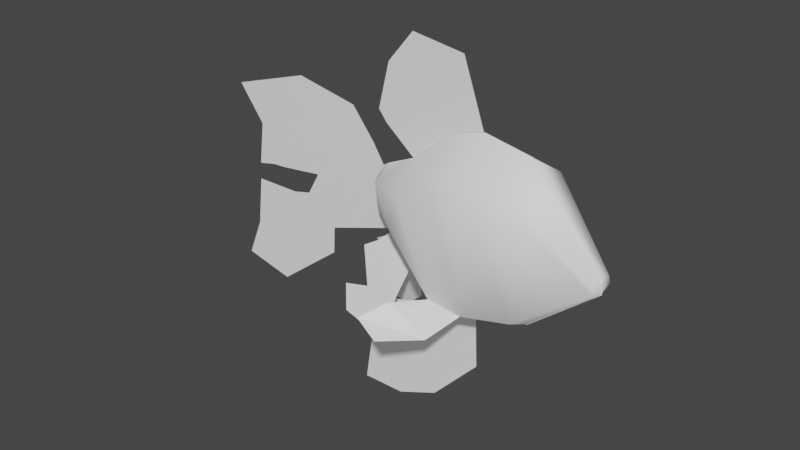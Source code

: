 # Source: fish_fancier2_shadow.blend  (saved by Blender 3.0.42; exported with 4.5.12 LTS)
import bpy
from mathutils import Matrix  # noqa: F401  (used for matrix-valued properties, if any)

bpy.ops.wm.read_factory_settings(use_empty=True)
scene = bpy.context.scene
scene.name = 'Scene'

# ---- collections
col_collection = bpy.data.collections.new('Collection'); scene.collection.children.link(col_collection)

# ---- materials (node trees are filled in below, after node groups)
mat_onlyshadow = bpy.data.materials.new('OnlyShadow')
mat_onlyshadow.use_transparent_shadow = False

# ---- material node trees
mat_onlyshadow.use_nodes = True; mat_onlyshadow.node_tree.nodes.clear()
_N = mat_onlyshadow.node_tree.nodes; _L = mat_onlyshadow.node_tree.links
n0 = _N.new('ShaderNodeBsdfPrincipled'); n0.name = 'Principled BSDF'; n0.location = (10, 300)
n0.distribution = 'GGX'
n0.subsurface_method = 'RANDOM_WALK_SKIN'
n0.inputs[3].default_value = 1.45
n0.inputs[27].default_value = (0.0, 0.0, 0.0, 1.0)
n0.inputs[28].default_value = 1.0
n1 = _N.new('ShaderNodeOutputMaterial'); n1.name = 'Material Output'; n1.location = (300, 300)
_L.new(n0.outputs[0], n1.inputs[0])
n1.is_active_output = True

# ---- world
world_world = bpy.data.worlds.new('World'); scene.world = world_world
world_world.use_nodes = True; world_world.node_tree.nodes.clear()
_N = world_world.node_tree.nodes; _L = world_world.node_tree.links
n0 = _N.new('ShaderNodeOutputWorld'); n0.name = 'World Output'; n0.location = (450, 300)
n1 = _N.new('ShaderNodeBackground'); n1.name = 'Background'; n1.location = (10, 300)
n1.inputs[0].default_value = (0.05088, 0.05088, 0.05088, 1.0)
n1.inputs[1].default_value = 3.7
n2 = _N.new('ShaderNodeBackground'); n2.name = 'Background.001'; n2.location = (9, 161)
n2.inputs[0].default_value = (0.05088, 0.05088, 0.05088, 1.0)
n3 = _N.new('ShaderNodeMixShader'); n3.name = 'Mix Shader'; n3.location = (230, 283)
n4 = _N.new('ShaderNodeLightPath'); n4.name = 'Light Path'; n4.location = (0, 31)
_L.new(n1.outputs[0], n3.inputs[1])
_L.new(n3.outputs[0], n0.inputs[0])
_L.new(n4.outputs[0], n3.inputs[0])
_L.new(n2.outputs[0], n3.inputs[2])
n0.is_active_output = True
world_world.color = (0.05088, 0.05088, 0.05088)
world_world.use_sun_shadow = False
world_world.sun_shadow_jitter_overblur = 0.0

# ---- meshes
me_cube_001 = bpy.data.meshes.new('Cube.001')
me_cube_001.from_pydata([(-0.0386, -0.01611, 0.05975), (-0.03991, -0.01942, 0.1028), (-0.04125, 0.0, 0.05049), (-0.03708, 0.0, 0.1194), (0.03089, -0.07358, 0.03697), (0.03101, -0.0588, 0.1089), (0.04278, 0.0, -0.01396), (0.03399, 0.0, 0.1488), (0.1174, -0.08239, -0.07022), (0.1209, -0.08221, 0.1591), (0.09727, 0.0, -0.09638), (0.1293, 0.0, 0.215), (0.2772, -0.06554, -0.07683), (0.2858, -0.08008, 0.1489), (0.267, 0.0, -0.1105), (0.2831, 0.0, 0.1995), (0.4127, -0.02797, -0.000466), (0.4104, -0.02797, 0.01222), (0.4119, 0.0, -0.009951), (0.4111, 0.0, 0.02182), (0.1777, -0.07117, -0.09085), (0.1843, -0.08117, 0.1734), (0.159, 0.0, -0.1203), (0.1881, 0.0, 0.2246), (-0.02459, 0.0, 0.2048), (0.0405, 0.0, 0.2904), (0.1531, 0.0, 0.3538), (-0.03994, 0.0, 0.2282), (-0.0103, 0.0, 0.3188), (0.04705, 0.0, 0.3782), (0.03501, -0.1765, -0.08812), (0.06634, -0.1713, -0.1282), (0.06769, -0.1312, -0.06926), (0.1373, -0.119, -0.1275), (-0.01567, 0.0, 0.001535), (-0.024, 0.0, 0.1257), (-0.02584, -0.03739, 0.05328), (-0.02542, -0.04071, 0.104), (0.004668, -0.03571, -0.1159), (-0.05423, -0.01312, -0.02787), (-0.006936, -0.04806, -0.1583), (-0.08431, -0.01838, -0.04264), (-0.05296, -0.05926, -0.1921), (-0.0656, -0.03832, -0.116), (-0.1093, -0.05581, -0.1725), (-0.1175, -0.04211, -0.1227), (-0.179, 0.0, 0.05898), (-0.05961, 0.0, 0.162), (-0.1773, 0.0, -0.03754), (-0.2084, 0.0, 0.06676), (-0.1459, 0.0, 0.1313), (-0.1866, 0.0, 0.02484), (0.04324, 0.0, -0.1324), (0.1556, 0.0, -0.2351), (-0.02346, 0.0, -0.1484), (0.05294, 0.0, -0.3299), (-0.04479, 0.0, -0.151), (-0.03372, 0.0, -0.3591), (-0.07332, 0.0, -0.1418), (-0.1222, 0.0, -0.3528), (-0.1022, 0.0, 0.2247), (-0.301, 0.0, 0.06288), (-0.2002, 0.0, 0.1521), (-0.1843, 0.0, -0.09264), (-0.2381, 0.0, 0.022), (-0.2429, 0.0, -0.02635), (-0.3985, 0.0, 0.2212), (-0.3682, 0.0, 0.0582), (-0.3501, 0.0, 0.1447), (-0.2292, 0.0, 0.2604), (-0.2788, 0.0, 0.1598), (-0.3285, 0.0, 0.06357), (-0.4306, 0.0, -0.1544), (-0.3729, 0.0, 0.02285), (-0.3925, 0.0, -0.07814), (-0.3326, 0.0, -0.07735), (-0.3283, 0.0, -0.1877), (-0.2772, 0.0, 0.0158), (-0.04193, 0.0, 0.05056), (-0.03777, 0.0, 0.1218), (0.04304, 0.0, -0.01411), (0.03419, 0.0, 0.1497), (0.09787, 0.0, -0.09704), (0.1301, 0.0, 0.2163), (0.2685, 0.0, -0.1112), (0.2846, 0.0, 0.2007), (0.4141, 0.0, -0.01015), (0.4132, 0.0, 0.02182), (0.16, 0.0, -0.1211), (0.1893, 0.0, 0.226), (-0.01578, 0.0, 0.001484), (-0.0244, 0.0, 0.1286)], [], [(0, 1, 3, 2), (5, 4, 8, 9), (36, 37, 1, 0), (34, 6, 4, 36), (35, 3, 1, 37), (21, 20, 12, 13), (4, 6, 10, 8), (7, 5, 9, 11), (13, 12, 16, 17), (20, 22, 14, 12), (23, 21, 13, 15), (18, 19, 17, 16), (12, 14, 18, 16), (15, 13, 17, 19), (11, 9, 21, 23), (8, 10, 22, 20), (9, 8, 20, 21), (11, 23, 26, 25), (7, 11, 25, 24), (25, 26, 29, 28), (24, 25, 28, 27), (33, 32, 30, 31), (20, 8, 32, 33), (7, 35, 37, 5), (2, 34, 36, 0), (4, 5, 37, 36), (6, 34, 39, 38), (38, 39, 41, 40), (40, 41, 43, 42), (42, 43, 45, 44), (34, 2, 46, 48), (2, 3, 47, 46), (48, 46, 49, 51), (46, 47, 50, 49), (22, 10, 52, 53), (53, 52, 54, 55), (55, 54, 56, 57), (57, 56, 58, 59), (50, 47, 60, 62), (49, 50, 62, 61), (48, 51, 65, 63), (51, 49, 64, 65), (70, 69, 66, 68), (71, 70, 68, 67), (61, 62, 70, 71), (62, 60, 69, 70), (76, 75, 74, 72), (75, 77, 73, 74), (65, 64, 77, 75), (63, 65, 75, 76), (23, 15, 85, 89), (18, 14, 84, 86), (14, 22, 88, 84), (10, 6, 80, 82), (15, 19, 87, 85), (23, 89, 83, 11), (3, 79, 78, 2), (11, 83, 81, 7), (2, 78, 90, 34), (34, 90, 80, 6), (19, 18, 86, 87), (35, 7, 81, 91), (3, 35, 91, 79), (10, 82, 88, 22)])
me_cube_001.polygons.foreach_set('use_smooth', [1, 1, 1, 1, 1, 1, 1, 1, 1, 1, 1, 1, 1, 1, 1, 1, 1, 0, 0, 0, 0, 0, 0, 1, 1, 1, 0, 0, 0, 0, 0, 0, 0, 0, 0, 0, 0, 0, 0, 0, 0, 0, 0, 0, 0, 0, 0, 0, 0, 0, 1, 1, 1, 1, 1, 1, 1, 1, 1, 1, 1, 1, 1, 1])
_uv = me_cube_001.uv_layers.new(name='UVMap')
_uv.uv.foreach_set('vector', [0.1303, 0.08746, 0.1576, 0.07428, 0.1772, 0.03582, 0.1138, 0.06731, 0.2019, 0.2237, 0.1455, 0.2608, 0.1174, 0.4945, 0.2763, 0.4095, 0.1336, 0.1266, 0.1664, 0.1094, 0.1576, 0.07428, 0.1303, 0.08746, 0.07206, 0.1346, 0.03892, 0.2821, 0.1455, 0.2608, 0.1336, 0.1266, 0.1992, 0.05225, 0.1772, 0.03582, 0.1576, 0.07428, 0.1664, 0.1094, 0.3127, 0.5376, 0.1273, 0.6277, 0.1783, 0.7396, 0.3166, 0.6815, 0.1455, 0.2608, 0.03892, 0.2821, 0.01924, 0.4637, 0.1174, 0.4945, 0.275, 0.159, 0.2019, 0.2237, 0.2763, 0.4095, 0.3809, 0.3689, 0.3166, 0.6815, 0.1783, 0.7396, 0.2543, 0.9209, 0.2846, 0.9036, 0.1273, 0.6277, 0.03404, 0.6257, 0.08707, 0.7858, 0.1783, 0.7396, 0.4147, 0.5133, 0.3127, 0.5376, 0.3166, 0.6815, 0.4176, 0.6629, 0.2333, 0.9711, 0.32, 0.94, 0.2846, 0.9036, 0.2543, 0.9209, 0.1783, 0.7396, 0.08707, 0.7858, 0.2333, 0.9711, 0.2543, 0.9209, 0.4176, 0.6629, 0.3166, 0.6815, 0.2846, 0.9036, 0.32, 0.94, 0.3809, 0.3689, 0.2763, 0.4095, 0.3127, 0.5376, 0.4147, 0.5133, 0.1174, 0.4945, 0.01924, 0.4637, 0.03404, 0.6257, 0.1273, 0.6277, 0.2763, 0.4095, 0.1174, 0.4945, 0.1273, 0.6277, 0.3127, 0.5376, 0.9641, 0.5059, 0.9797, 0.5835, 0.9101, 0.5328, 0.9116, 0.4077, 0.9705, 0.3756, 0.9641, 0.5059, 0.9116, 0.4077, 0.9515, 0.322, 0.9116, 0.4077, 0.9101, 0.5328, 0.8664, 0.4621, 0.8757, 0.3358, 0.9515, 0.322, 0.9116, 0.4077, 0.8757, 0.3358, 0.9302, 0.2995, 0.5207, 0.4021, 0.6573, 0.3483, 0.7314, 0.385, 0.6673, 0.4187, 0.4345, 0.3557, 0.5486, 0.3272, 0.6573, 0.3483, 0.5207, 0.4021, 0.275, 0.159, 0.1992, 0.05225, 0.1664, 0.1094, 0.2019, 0.2237, 0.1138, 0.06731, 0.07206, 0.1346, 0.1336, 0.1266, 0.1303, 0.08746, 0.1455, 0.2608, 0.2019, 0.2237, 0.1664, 0.1094, 0.1336, 0.1266, 0.8516, 0.3545, 0.8578, 0.4449, 0.8315, 0.4884, 0.7815, 0.3896, 0.7815, 0.3896, 0.8315, 0.4884, 0.8184, 0.5265, 0.7527, 0.3967, 0.7527, 0.3967, 0.8184, 0.5265, 0.7732, 0.4857, 0.7256, 0.4527, 0.7256, 0.4527, 0.7732, 0.4857, 0.7629, 0.5554, 0.7317, 0.5337, 0.4544, 0.2725, 0.4678, 0.2298, 0.5713, 0.1931, 0.5453, 0.2755, 0.4678, 0.2298, 0.4396, 0.1852, 0.5168, 0.1072, 0.5713, 0.1931, 0.5453, 0.2755, 0.5713, 0.1931, 0.6017, 0.184, 0.5966, 0.2231, 0.5713, 0.1931, 0.5168, 0.1072, 0.5837, 0.1342, 0.6017, 0.184, 0.9793, 0.2951, 0.9144, 0.2709, 0.9045, 0.2277, 0.9793, 0.221, 0.9793, 0.221, 0.9045, 0.2277, 0.8838, 0.2131, 0.9762, 0.1325, 0.9762, 0.1325, 0.8838, 0.2131, 0.8691, 0.2042, 0.92, 0.08741, 0.92, 0.08741, 0.8691, 0.2042, 0.8464, 0.1994, 0.8724, 0.02594, 0.5837, 0.1342, 0.5168, 0.1072, 0.599, 0.05829, 0.6437, 0.1119, 0.6017, 0.184, 0.5837, 0.1342, 0.6437, 0.1119, 0.6812, 0.1794, 0.5453, 0.2755, 0.5966, 0.2231, 0.636, 0.2576, 0.6006, 0.3062, 0.5966, 0.2231, 0.6017, 0.184, 0.6638, 0.2157, 0.636, 0.2576, 0.7175, 0.09862, 0.7317, 0.01698, 0.8586, 0.03602, 0.7717, 0.1054, 0.7059, 0.1765, 0.7175, 0.09862, 0.7717, 0.1054, 0.7378, 0.1777, 0.6812, 0.1794, 0.6437, 0.1119, 0.7175, 0.09862, 0.7059, 0.1765, 0.6437, 0.1119, 0.599, 0.05829, 0.7317, 0.01698, 0.7175, 0.09862, 0.7774, 0.3578, 0.7495, 0.2901, 0.8297, 0.2717, 0.9052, 0.3086, 0.7495, 0.2901, 0.7118, 0.2138, 0.7621, 0.2043, 0.8297, 0.2717, 0.636, 0.2576, 0.6638, 0.2157, 0.7118, 0.2138, 0.7495, 0.2901, 0.6006, 0.3062, 0.636, 0.2576, 0.7495, 0.2901, 0.7774, 0.3578, 0.4147, 0.5133, 0.4176, 0.6629, 0.4239, 0.6674, 0.4218, 0.5144, 0.2333, 0.9711, 0.08707, 0.7858, 0.08307, 0.7936, 0.2329, 0.983, 0.08707, 0.7858, 0.03404, 0.6257, 0.02804, 0.6307, 0.08307, 0.7936, 0.01924, 0.4637, 0.03892, 0.2821, 0.03207, 0.2808, 0.01238, 0.4654, 0.4176, 0.6629, 0.32, 0.94, 0.3241, 0.9502, 0.4239, 0.6674, 0.4147, 0.5133, 0.4218, 0.5144, 0.3879, 0.3667, 0.3809, 0.3689, 0.1772, 0.03582, 0.1778, 0.0272, 0.1103, 0.05975, 0.1138, 0.06731, 0.3809, 0.3689, 0.3879, 0.3667, 0.2807, 0.1536, 0.275, 0.159, 0.1138, 0.06731, 0.1103, 0.05975, 0.06617, 0.13, 0.07206, 0.1346, 0.07206, 0.1346, 0.06617, 0.13, 0.03207, 0.2808, 0.03892, 0.2821, 0.32, 0.94, 0.2333, 0.9711, 0.2329, 0.983, 0.3241, 0.9502, 0.1992, 0.05225, 0.275, 0.159, 0.2807, 0.1536, 0.2032, 0.04404, 0.1772, 0.03582, 0.1992, 0.05225, 0.2032, 0.04404, 0.1778, 0.0272, 0.01924, 0.4637, 0.01238, 0.4654, 0.02804, 0.6307, 0.03404, 0.6257])
me_cube_001.materials.append(mat_onlyshadow)
me_cube_001.use_remesh_fix_poles = True
me_cube_001.use_remesh_preserve_attributes = False
me_cube_001.use_paint_bone_selection = False
me_cube_001.use_paint_mask = True
me_cube_001.update()

# ---- objects
ob_empty = bpy.data.objects.new('Empty', None)
ob_cube = bpy.data.objects.new('Cube', me_cube_001)

# ---- transforms, parenting, visibility, modifiers, constraints
ob_empty.location = (-0.007904, 2.811e-09, -0.02092)
ob_empty.rotation_euler = (1.571, -0.07457, -1.004e-08)
ob_empty.scale = (0.1431, 0.1431, 0.1431)
ob_empty.empty_display_type = 'IMAGE'
ob_empty.empty_display_size = 5.0
ob_empty.use_empty_image_alpha = True
ob_empty.color = (1.0, 1.0, 1.0, 0.1789)
ob_cube.location = (-0.0007804, -3.962e-11, 0.0002948)
ob_cube.rotation_euler = (3.745e-10, -0.07457, -1.004e-08)
_vg = ob_cube.vertex_groups.new(name='AllFin')
_m = ob_cube.modifiers.new('Mirror', 'MIRROR')
_m.use_axis = (False, True, False)
_m.use_clip = True

# ---- collection membership
col_collection.objects.link(ob_empty)
col_collection.objects.link(ob_cube)

# ---- scene / render settings (as saved in the file)
scene.frame_start = 1; scene.frame_end = 250; scene.frame_set(1)
scene.render.engine = 'BLENDER_EEVEE_NEXT'
scene.cycles.sampling_pattern = 'TABULATED_SOBOL'
scene.cycles.use_light_tree = False
scene.view_settings.view_transform = 'Filmic'
bpy.context.view_layer.update()

# ---- added for rendering (the .blend has no active camera and no usable light): camera, sun
cam_auto = bpy.data.cameras.new('AutoCamera')
cam_auto.lens = 50.0
cam_auto.sensor_width = 36.0
cam_auto.clip_end = 1000.0
ob_auto_camera = bpy.data.objects.new('AutoCamera', cam_auto)
scene.collection.objects.link(ob_auto_camera)
ob_auto_camera.location = (1.14837, -1.3897, 0.935682)
ob_auto_camera.rotation_euler = (1.09748, -7.21219e-08, 0.694738)
scene.camera = ob_auto_camera
light_auto_sun = bpy.data.lights.new('AutoSun', 'SUN')
light_auto_sun.energy = 3.0
light_auto_sun.angle = 0.0523599
ob_auto_sun = bpy.data.objects.new('AutoSun', light_auto_sun)
scene.collection.objects.link(ob_auto_sun)
ob_auto_sun.rotation_euler = (0.872665, 0.174533, 0.523599)
bpy.context.view_layer.update()
